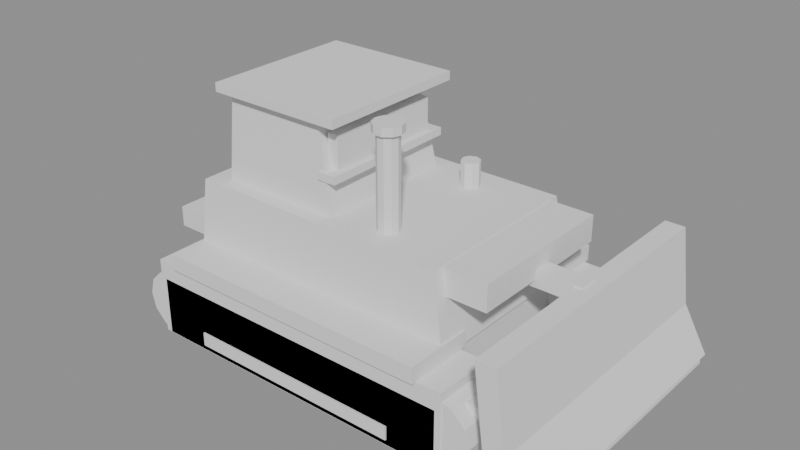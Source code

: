 # Source: d9.blend  (saved by Blender 5.2.44; exported with 4.5.12 LTS)
import bpy
from mathutils import Matrix  # noqa: F401  (used for matrix-valued properties, if any)

bpy.ops.wm.read_factory_settings(use_empty=True)
scene = bpy.context.scene
scene.name = 'Scene'

# ---- meshes
me_track_l = bpy.data.meshes.new('track_l')
me_track_l.from_pydata([(-3.0, -2.025, 0.0), (2.4, -2.025, 0.0), (2.4, -1.075, 0.0), (-3.0, -1.075, 0.0), (-3.0, -2.025, 1.25), (2.4, -2.025, 1.25), (2.4, -1.075, 1.25), (-3.0, -1.075, 1.25)], [], [(0, 1, 2, 3), (7, 6, 5, 4), (0, 4, 5, 1), (1, 5, 6, 2), (2, 6, 7, 3), (3, 7, 4, 0)])
me_track_l.update()
me_fender_l = bpy.data.meshes.new('fender_l')
me_fender_l.from_pydata([(-2.6, -2.11, 1.25), (2.0, -2.11, 1.25), (2.0, -0.99, 1.25), (-2.6, -0.99, 1.25), (-2.6, -2.11, 1.51), (2.0, -2.11, 1.51), (2.0, -0.99, 1.51), (-2.6, -0.99, 1.51)], [], [(0, 1, 2, 3), (7, 6, 5, 4), (0, 4, 5, 1), (1, 5, 6, 2), (2, 6, 7, 3), (3, 7, 4, 0)])
me_fender_l.update()
me_sprocket_l = bpy.data.meshes.new('sprocket_l')
me_sprocket_l.from_pydata([(2.84, -2.01, 0.58), (2.765, -2.01, 0.86), (2.56, -2.01, 1.065), (2.28, -2.01, 1.14), (2.0, -2.01, 1.065), (1.795, -2.01, 0.86), (1.72, -2.01, 0.58), (1.795, -2.01, 0.3), (2.0, -2.01, 0.09503), (2.28, -2.01, 0.02), (2.56, -2.01, 0.09503), (2.765, -2.01, 0.3), (2.84, -1.09, 0.58), (2.765, -1.09, 0.86), (2.56, -1.09, 1.065), (2.28, -1.09, 1.14), (2.0, -1.09, 1.065), (1.795, -1.09, 0.86), (1.72, -1.09, 0.58), (1.795, -1.09, 0.3), (2.0, -1.09, 0.09503), (2.28, -1.09, 0.02), (2.56, -1.09, 0.09503), (2.765, -1.09, 0.3)], [], [(0, 1, 13, 12), (1, 2, 14, 13), (2, 3, 15, 14), (3, 4, 16, 15), (4, 5, 17, 16), (5, 6, 18, 17), (6, 7, 19, 18), (7, 8, 20, 19), (8, 9, 21, 20), (9, 10, 22, 21), (10, 11, 23, 22), (11, 0, 12, 23), (11, 10, 9, 8, 7, 6, 5, 4, 3, 2, 1, 0), (12, 13, 14, 15, 16, 17, 18, 19, 20, 21, 22, 23)])
me_sprocket_l.update()
me_idler_l = bpy.data.meshes.new('idler_l')
me_idler_l.from_pydata([(-2.28, -2.01, 0.54), (-2.35, -2.01, 0.8), (-2.54, -2.01, 0.9903), (-2.8, -2.01, 1.06), (-3.06, -2.01, 0.9903), (-3.25, -2.01, 0.8), (-3.32, -2.01, 0.54), (-3.25, -2.01, 0.28), (-3.06, -2.01, 0.08967), (-2.8, -2.01, 0.02), (-2.54, -2.01, 0.08967), (-2.35, -2.01, 0.28), (-2.28, -1.09, 0.54), (-2.35, -1.09, 0.8), (-2.54, -1.09, 0.9903), (-2.8, -1.09, 1.06), (-3.06, -1.09, 0.9903), (-3.25, -1.09, 0.8), (-3.32, -1.09, 0.54), (-3.25, -1.09, 0.28), (-3.06, -1.09, 0.08967), (-2.8, -1.09, 0.02), (-2.54, -1.09, 0.08967), (-2.35, -1.09, 0.28)], [], [(0, 1, 13, 12), (1, 2, 14, 13), (2, 3, 15, 14), (3, 4, 16, 15), (4, 5, 17, 16), (5, 6, 18, 17), (6, 7, 19, 18), (7, 8, 20, 19), (8, 9, 21, 20), (9, 10, 22, 21), (10, 11, 23, 22), (11, 0, 12, 23), (11, 10, 9, 8, 7, 6, 5, 4, 3, 2, 1, 0), (12, 13, 14, 15, 16, 17, 18, 19, 20, 21, 22, 23)])
me_idler_l.update()
me_roller_l = bpy.data.meshes.new('roller_l')
me_roller_l.from_pydata([(-2.1, -2.05, 0.09), (1.5, -2.05, 0.09), (1.5, -1.05, 0.09), (-2.1, -1.05, 0.09), (-2.1, -2.05, 0.31), (1.5, -2.05, 0.31), (1.5, -1.05, 0.31), (-2.1, -1.05, 0.31)], [], [(0, 1, 2, 3), (7, 6, 5, 4), (0, 4, 5, 1), (1, 5, 6, 2), (2, 6, 7, 3), (3, 7, 4, 0)])
me_roller_l.update()
me_track_r = bpy.data.meshes.new('track_r')
me_track_r.from_pydata([(-3.0, 1.075, 0.0), (2.4, 1.075, 0.0), (2.4, 2.025, 0.0), (-3.0, 2.025, 0.0), (-3.0, 1.075, 1.25), (2.4, 1.075, 1.25), (2.4, 2.025, 1.25), (-3.0, 2.025, 1.25)], [], [(0, 1, 2, 3), (7, 6, 5, 4), (0, 4, 5, 1), (1, 5, 6, 2), (2, 6, 7, 3), (3, 7, 4, 0)])
me_track_r.update()
me_fender_r = bpy.data.meshes.new('fender_r')
me_fender_r.from_pydata([(-2.6, 0.99, 1.25), (2.0, 0.99, 1.25), (2.0, 2.11, 1.25), (-2.6, 2.11, 1.25), (-2.6, 0.99, 1.51), (2.0, 0.99, 1.51), (2.0, 2.11, 1.51), (-2.6, 2.11, 1.51)], [], [(0, 1, 2, 3), (7, 6, 5, 4), (0, 4, 5, 1), (1, 5, 6, 2), (2, 6, 7, 3), (3, 7, 4, 0)])
me_fender_r.update()
me_sprocket_r = bpy.data.meshes.new('sprocket_r')
me_sprocket_r.from_pydata([(2.84, 1.09, 0.58), (2.765, 1.09, 0.86), (2.56, 1.09, 1.065), (2.28, 1.09, 1.14), (2.0, 1.09, 1.065), (1.795, 1.09, 0.86), (1.72, 1.09, 0.58), (1.795, 1.09, 0.3), (2.0, 1.09, 0.09503), (2.28, 1.09, 0.02), (2.56, 1.09, 0.09503), (2.765, 1.09, 0.3), (2.84, 2.01, 0.58), (2.765, 2.01, 0.86), (2.56, 2.01, 1.065), (2.28, 2.01, 1.14), (2.0, 2.01, 1.065), (1.795, 2.01, 0.86), (1.72, 2.01, 0.58), (1.795, 2.01, 0.3), (2.0, 2.01, 0.09503), (2.28, 2.01, 0.02), (2.56, 2.01, 0.09503), (2.765, 2.01, 0.3)], [], [(0, 1, 13, 12), (1, 2, 14, 13), (2, 3, 15, 14), (3, 4, 16, 15), (4, 5, 17, 16), (5, 6, 18, 17), (6, 7, 19, 18), (7, 8, 20, 19), (8, 9, 21, 20), (9, 10, 22, 21), (10, 11, 23, 22), (11, 0, 12, 23), (11, 10, 9, 8, 7, 6, 5, 4, 3, 2, 1, 0), (12, 13, 14, 15, 16, 17, 18, 19, 20, 21, 22, 23)])
me_sprocket_r.update()
me_idler_r = bpy.data.meshes.new('idler_r')
me_idler_r.from_pydata([(-2.28, 1.09, 0.54), (-2.35, 1.09, 0.8), (-2.54, 1.09, 0.9903), (-2.8, 1.09, 1.06), (-3.06, 1.09, 0.9903), (-3.25, 1.09, 0.8), (-3.32, 1.09, 0.54), (-3.25, 1.09, 0.28), (-3.06, 1.09, 0.08967), (-2.8, 1.09, 0.02), (-2.54, 1.09, 0.08967), (-2.35, 1.09, 0.28), (-2.28, 2.01, 0.54), (-2.35, 2.01, 0.8), (-2.54, 2.01, 0.9903), (-2.8, 2.01, 1.06), (-3.06, 2.01, 0.9903), (-3.25, 2.01, 0.8), (-3.32, 2.01, 0.54), (-3.25, 2.01, 0.28), (-3.06, 2.01, 0.08967), (-2.8, 2.01, 0.02), (-2.54, 2.01, 0.08967), (-2.35, 2.01, 0.28)], [], [(0, 1, 13, 12), (1, 2, 14, 13), (2, 3, 15, 14), (3, 4, 16, 15), (4, 5, 17, 16), (5, 6, 18, 17), (6, 7, 19, 18), (7, 8, 20, 19), (8, 9, 21, 20), (9, 10, 22, 21), (10, 11, 23, 22), (11, 0, 12, 23), (11, 10, 9, 8, 7, 6, 5, 4, 3, 2, 1, 0), (12, 13, 14, 15, 16, 17, 18, 19, 20, 21, 22, 23)])
me_idler_r.update()
me_roller_r = bpy.data.meshes.new('roller_r')
me_roller_r.from_pydata([(-2.1, 1.05, 0.09), (1.5, 1.05, 0.09), (1.5, 2.05, 0.09), (-2.1, 2.05, 0.09), (-2.1, 1.05, 0.31), (1.5, 1.05, 0.31), (1.5, 2.05, 0.31), (-2.1, 2.05, 0.31)], [], [(0, 1, 2, 3), (7, 6, 5, 4), (0, 4, 5, 1), (1, 5, 6, 2), (2, 6, 7, 3), (3, 7, 4, 0)])
me_roller_r.update()
me_frame = bpy.data.meshes.new('frame')
me_frame.from_pydata([(-2.7, -1.225, 0.52), (2.0, -1.225, 0.52), (2.0, 1.225, 0.52), (-2.7, 1.225, 0.52), (-2.644, -1.169, 1.32), (1.944, -1.169, 1.32), (1.944, 1.169, 1.32), (-2.644, 1.169, 1.32)], [], [(0, 1, 2, 3), (7, 6, 5, 4), (0, 4, 5, 1), (1, 5, 6, 2), (2, 6, 7, 3), (3, 7, 4, 0)])
me_frame.update()
me_deck = bpy.data.meshes.new('deck')
me_deck.from_pydata([(-2.6, -1.5, 1.32), (2.0, -1.5, 1.32), (2.0, 1.5, 1.32), (-2.6, 1.5, 1.32), (-2.516, -1.416, 2.52), (1.79, -1.416, 2.52), (1.79, 1.416, 2.52), (-2.516, 1.416, 2.52)], [], [(0, 1, 2, 3), (7, 6, 5, 4), (0, 4, 5, 1), (1, 5, 6, 2), (2, 6, 7, 3), (3, 7, 4, 0)])
me_deck.update()
me_bonnet = bpy.data.meshes.new('bonnet')
me_bonnet.from_pydata([(0.8, -1.25, 2.09), (2.5, -1.25, 2.09), (2.5, 1.25, 2.09), (0.8, 1.25, 2.09), (0.8, -1.25, 2.51), (2.5, -1.25, 2.51), (2.5, 1.25, 2.51), (0.8, 1.25, 2.51)], [], [(0, 1, 2, 3), (7, 6, 5, 4), (0, 4, 5, 1), (1, 5, 6, 2), (2, 6, 7, 3), (3, 7, 4, 0)])
me_bonnet.update()
me_cab = bpy.data.meshes.new('cab')
me_cab.from_pydata([(-2.225, -1.175, 2.37), (-0.175, -1.175, 2.37), (-0.175, 1.175, 2.37), (-2.225, 1.175, 2.37), (-2.149, -1.099, 3.82), (-0.4806, -1.099, 3.82), (-0.4806, 1.099, 3.82), (-2.149, 1.099, 3.82)], [], [(0, 1, 2, 3), (7, 6, 5, 4), (0, 4, 5, 1), (1, 5, 6, 2), (2, 6, 7, 3), (3, 7, 4, 0)])
me_cab.update()
me_cab_roof = bpy.data.meshes.new('cab_roof')
me_cab_roof.from_pydata([(-2.305, -1.26, 3.89), (-0.055, -1.26, 3.89), (-0.055, 1.26, 3.89), (-2.305, 1.26, 3.89), (-2.305, -1.26, 4.03), (-0.055, -1.26, 4.03), (-0.055, 1.26, 4.03), (-2.305, 1.26, 4.03)], [], [(0, 1, 2, 3), (7, 6, 5, 4), (0, 4, 5, 1), (1, 5, 6, 2), (2, 6, 7, 3), (3, 7, 4, 0)])
me_cab_roof.update()
me_cab_visor = bpy.data.meshes.new('cab_visor')
me_cab_visor.from_pydata([(-0.41, -0.975, 3.154), (-0.23, -0.975, 3.154), (-0.23, 0.975, 3.154), (-0.41, 0.975, 3.154), (-0.41, -0.975, 3.674), (-0.23, -0.975, 3.674), (-0.23, 0.975, 3.674), (-0.41, 0.975, 3.674)], [], [(0, 1, 2, 3), (7, 6, 5, 4), (0, 4, 5, 1), (1, 5, 6, 2), (2, 6, 7, 3), (3, 7, 4, 0)])
me_cab_visor.update()
me_cab_sill = bpy.data.meshes.new('cab_sill')
me_cab_sill.from_pydata([(-0.43, -1.17, 3.035), (-0.13, -1.17, 3.035), (-0.13, 1.17, 3.035), (-0.43, 1.17, 3.035), (-0.43, -1.17, 3.155), (-0.13, -1.17, 3.155), (-0.13, 1.17, 3.155), (-0.43, 1.17, 3.155)], [], [(0, 1, 2, 3), (7, 6, 5, 4), (0, 4, 5, 1), (1, 5, 6, 2), (2, 6, 7, 3), (3, 7, 4, 0)])
me_cab_sill.update()
me_moldboard = bpy.data.meshes.new('moldboard')
me_moldboard.from_pydata([(3.68, -2.3, 0.02), (3.96, -2.3, 0.28), (3.56, -2.3, 0.99), (3.4, -2.3, 2.2), (3.08, -2.3, 2.2), (3.24, -2.3, 0.968), (3.4, -2.3, 0.1), (3.68, 2.3, 0.02), (3.96, 2.3, 0.28), (3.56, 2.3, 0.99), (3.4, 2.3, 2.2), (3.08, 2.3, 2.2), (3.24, 2.3, 0.968), (3.4, 2.3, 0.1)], [], [(0, 1, 2, 3, 4, 5, 6), (13, 12, 11, 10, 9, 8, 7), (0, 1, 8, 7), (1, 2, 9, 8), (2, 3, 10, 9), (3, 4, 11, 10), (4, 5, 12, 11), (5, 6, 13, 12), (6, 0, 7, 13)])
me_moldboard.update()
me_pusharm_l = bpy.data.meshes.new('pusharm_l')
me_pusharm_l.from_pydata([(0.25, -1.74, 0.67), (3.45, -1.74, 0.67), (3.45, -1.36, 0.67), (0.25, -1.36, 0.67), (0.25, -1.74, 1.05), (3.45, -1.74, 1.05), (3.45, -1.36, 1.05), (0.25, -1.36, 1.05)], [], [(0, 1, 2, 3), (7, 6, 5, 4), (0, 4, 5, 1), (1, 5, 6, 2), (2, 6, 7, 3), (3, 7, 4, 0)])
me_pusharm_l.update()
me_pusharm_r = bpy.data.meshes.new('pusharm_r')
me_pusharm_r.from_pydata([(0.25, 1.36, 0.67), (3.45, 1.36, 0.67), (3.45, 1.74, 0.67), (0.25, 1.74, 0.67), (0.25, 1.36, 1.05), (3.45, 1.36, 1.05), (3.45, 1.74, 1.05), (0.25, 1.74, 1.05)], [], [(0, 1, 2, 3), (7, 6, 5, 4), (0, 4, 5, 1), (1, 5, 6, 2), (2, 6, 7, 3), (3, 7, 4, 0)])
me_pusharm_r.update()
me_blade_link = bpy.data.meshes.new('blade_link')
me_blade_link.from_pydata([(1.3, -0.15, 1.97), (3.2, -0.15, 1.97), (3.2, 0.15, 1.97), (1.3, 0.15, 1.97), (1.3, -0.15, 2.23), (3.2, -0.15, 2.23), (3.2, 0.15, 2.23), (1.3, 0.15, 2.23)], [], [(0, 1, 2, 3), (7, 6, 5, 4), (0, 4, 5, 1), (1, 5, 6, 2), (2, 6, 7, 3), (3, 7, 4, 0)])
me_blade_link.update()
me_stack = bpy.data.meshes.new('stack')
me_stack.from_pydata([(0.79, -0.92, 2.37), (0.7575, -0.8201, 2.37), (0.6725, -0.7583, 2.37), (0.5675, -0.7583, 2.37), (0.4825, -0.8201, 2.37), (0.45, -0.92, 2.37), (0.4825, -1.02, 2.37), (0.5675, -1.082, 2.37), (0.6725, -1.082, 2.37), (0.7575, -1.02, 2.37), (0.79, -0.92, 3.99), (0.7575, -0.8201, 3.99), (0.6725, -0.7583, 3.99), (0.5675, -0.7583, 3.99), (0.4825, -0.8201, 3.99), (0.45, -0.92, 3.99), (0.4825, -1.02, 3.99), (0.5675, -1.082, 3.99), (0.6725, -1.082, 3.99), (0.7575, -1.02, 3.99)], [], [(0, 1, 2, 3, 4, 5, 6, 7, 8, 9), (19, 18, 17, 16, 15, 14, 13, 12, 11, 10), (0, 1, 11, 10), (1, 2, 12, 11), (2, 3, 13, 12), (3, 4, 14, 13), (4, 5, 15, 14), (5, 6, 16, 15), (6, 7, 17, 16), (7, 8, 18, 17), (8, 9, 19, 18), (9, 0, 10, 19)])
me_stack.update()
me_stack_cap = bpy.data.meshes.new('stack_cap')
me_stack_cap.from_pydata([(0.85, -0.92, 3.95), (0.8061, -0.7848, 3.95), (0.6911, -0.7013, 3.95), (0.5489, -0.7013, 3.95), (0.4339, -0.7848, 3.95), (0.39, -0.92, 3.95), (0.4339, -1.055, 3.95), (0.5489, -1.139, 3.95), (0.6911, -1.139, 3.95), (0.8061, -1.055, 3.95), (0.85, -0.92, 4.08), (0.8061, -0.7848, 4.08), (0.6911, -0.7013, 4.08), (0.5489, -0.7013, 4.08), (0.4339, -0.7848, 4.08), (0.39, -0.92, 4.08), (0.4339, -1.055, 4.08), (0.5489, -1.139, 4.08), (0.6911, -1.139, 4.08), (0.8061, -1.055, 4.08)], [], [(0, 1, 2, 3, 4, 5, 6, 7, 8, 9), (19, 18, 17, 16, 15, 14, 13, 12, 11, 10), (0, 1, 11, 10), (1, 2, 12, 11), (2, 3, 13, 12), (3, 4, 14, 13), (4, 5, 15, 14), (5, 6, 16, 15), (6, 7, 17, 16), (7, 8, 18, 17), (8, 9, 19, 18), (9, 0, 10, 19)])
me_stack_cap.update()
me_precleaner = bpy.data.meshes.new('precleaner')
me_precleaner.from_pydata([(0.77, 0.92, 2.37), (0.7261, 1.026, 2.37), (0.62, 1.07, 2.37), (0.5139, 1.026, 2.37), (0.47, 0.92, 2.37), (0.5139, 0.8139, 2.37), (0.62, 0.77, 2.37), (0.7261, 0.8139, 2.37), (0.77, 0.92, 2.92), (0.7261, 1.026, 2.92), (0.62, 1.07, 2.92), (0.5139, 1.026, 2.92), (0.47, 0.92, 2.92), (0.5139, 0.8139, 2.92), (0.62, 0.77, 2.92), (0.7261, 0.8139, 2.92)], [], [(0, 1, 2, 3, 4, 5, 6, 7), (15, 14, 13, 12, 11, 10, 9, 8), (0, 1, 9, 8), (1, 2, 10, 9), (2, 3, 11, 10), (3, 4, 12, 11), (4, 5, 13, 12), (5, 6, 14, 13), (6, 7, 15, 14), (7, 0, 8, 15)])
me_precleaner.update()
me_ripper_beam = bpy.data.meshes.new('ripper_beam')
me_ripper_beam.from_pydata([(-3.725, -0.95, 1.17), (-2.375, -0.95, 1.17), (-2.375, 0.95, 1.17), (-3.725, 0.95, 1.17), (-3.725, -0.95, 1.51), (-2.375, -0.95, 1.51), (-2.375, 0.95, 1.51), (-3.725, 0.95, 1.51)], [], [(0, 1, 2, 3), (7, 6, 5, 4), (0, 4, 5, 1), (1, 5, 6, 2), (2, 6, 7, 3), (3, 7, 4, 0)])
me_ripper_beam.update()
me_ripper_tine = bpy.data.meshes.new('ripper_tine')
me_ripper_tine.from_pydata([(-3.42, -0.17, 1.42), (-3.2, -0.17, 1.42), (-3.62, -0.17, 0.06), (-3.86, -0.17, 0.14), (-3.42, 0.17, 1.42), (-3.2, 0.17, 1.42), (-3.62, 0.17, 0.06), (-3.86, 0.17, 0.14)], [], [(0, 1, 2, 3), (7, 6, 5, 4), (0, 1, 5, 4), (1, 2, 6, 5), (2, 3, 7, 6), (3, 0, 4, 7)])
me_ripper_tine.update()
me_wreck_hull = bpy.data.meshes.new('WRECK_hull')
me_wreck_hull.from_pydata([(-2.6, -1.45, 0.375), (1.8, -1.45, 0.375), (1.8, 1.45, 0.375), (-2.6, 1.45, 0.375), (-2.6, -1.45, 1.425), (1.8, -1.45, 1.425), (1.8, 1.45, 1.425), (-2.6, 1.45, 1.425)], [], [(0, 1, 2, 3), (7, 6, 5, 4), (0, 4, 5, 1), (1, 5, 6, 2), (2, 6, 7, 3), (3, 7, 4, 0)])
me_wreck_hull.update()
me_wreck_track_l = bpy.data.meshes.new('WRECK_track_l')
me_wreck_track_l.from_pydata([(-2.9, -2.025, -0.005), (2.3, -2.025, -0.005), (2.3, -1.075, -0.005), (-2.9, -1.075, -0.005), (-2.9, -2.025, 0.945), (2.3, -2.025, 0.945), (2.3, -1.075, 0.945), (-2.9, -1.075, 0.945)], [], [(0, 1, 2, 3), (7, 6, 5, 4), (0, 4, 5, 1), (1, 5, 6, 2), (2, 6, 7, 3), (3, 7, 4, 0)])
me_wreck_track_l.update()
me_wreck_track_r = bpy.data.meshes.new('WRECK_track_r')
me_wreck_track_r.from_pydata([(-2.9, 1.075, -0.005), (2.3, 1.075, -0.005), (2.3, 2.025, -0.005), (-2.9, 2.025, -0.005), (-2.9, 1.075, 0.945), (2.3, 1.075, 0.945), (2.3, 2.025, 0.945), (-2.9, 2.025, 0.945)], [], [(0, 1, 2, 3), (7, 6, 5, 4), (0, 4, 5, 1), (1, 5, 6, 2), (2, 6, 7, 3), (3, 7, 4, 0)])
me_wreck_track_r.update()
me_wreck_cab = bpy.data.meshes.new('WRECK_cab')
me_wreck_cab.from_pydata([(-2.225, -0.95, 1.425), (-0.375, -0.95, 1.425), (-0.375, 1.15, 1.425), (-2.225, 1.15, 1.425), (-2.225, -0.95, 2.275), (-0.375, -0.95, 2.275), (-0.375, 1.15, 2.275), (-2.225, 1.15, 2.275)], [], [(0, 1, 2, 3), (7, 6, 5, 4), (0, 4, 5, 1), (1, 5, 6, 2), (2, 6, 7, 3), (3, 7, 4, 0)])
me_wreck_cab.update()
me_wreck_blade = bpy.data.meshes.new('WRECK_blade')
me_wreck_blade.from_pydata([(3.3, -2.3, 0.02), (3.9, -2.3, 0.1), (3.86, -2.3, 0.46), (3.26, -2.3, 0.38), (3.3, 2.3, 0.02), (3.9, 2.3, 0.1), (3.86, 2.3, 0.46), (3.26, 2.3, 0.38)], [], [(0, 1, 2, 3), (7, 6, 5, 4), (0, 1, 5, 4), (1, 2, 6, 5), (2, 3, 7, 6), (3, 0, 4, 7)])
me_wreck_blade.update()
me_wreck_stack = bpy.data.meshes.new('WRECK_stack')
me_wreck_stack.from_pydata([(0.25, -1.22, 1.39), (1.55, -1.22, 1.39), (1.55, -0.88, 1.39), (0.25, -0.88, 1.39), (0.25, -1.22, 1.71), (1.55, -1.22, 1.71), (1.55, -0.88, 1.71), (0.25, -0.88, 1.71)], [], [(0, 1, 2, 3), (7, 6, 5, 4), (0, 4, 5, 1), (1, 5, 6, 2), (2, 6, 7, 3), (3, 7, 4, 0)])
me_wreck_stack.update()
me_wreck_ripper = bpy.data.meshes.new('WRECK_ripper')
me_wreck_ripper.from_pydata([(-3.7, -0.21, 0.43), (-2.4, -0.21, 0.43), (-2.4, 0.21, 0.43), (-3.7, 0.21, 0.43), (-3.7, -0.21, 0.77), (-2.4, -0.21, 0.77), (-2.4, 0.21, 0.77), (-3.7, 0.21, 0.77)], [], [(0, 1, 2, 3), (7, 6, 5, 4), (0, 4, 5, 1), (1, 5, 6, 2), (2, 6, 7, 3), (3, 7, 4, 0)])
me_wreck_ripper.update()

# ---- objects
ob_track_l = bpy.data.objects.new('track_l', me_track_l)
ob_fender_l = bpy.data.objects.new('fender_l', me_fender_l)
ob_sprocket_l = bpy.data.objects.new('sprocket_l', me_sprocket_l)
ob_idler_l = bpy.data.objects.new('idler_l', me_idler_l)
ob_roller_l = bpy.data.objects.new('roller_l', me_roller_l)
ob_track_r = bpy.data.objects.new('track_r', me_track_r)
ob_fender_r = bpy.data.objects.new('fender_r', me_fender_r)
ob_sprocket_r = bpy.data.objects.new('sprocket_r', me_sprocket_r)
ob_idler_r = bpy.data.objects.new('idler_r', me_idler_r)
ob_roller_r = bpy.data.objects.new('roller_r', me_roller_r)
ob_frame = bpy.data.objects.new('frame', me_frame)
ob_deck = bpy.data.objects.new('deck', me_deck)
ob_bonnet = bpy.data.objects.new('bonnet', me_bonnet)
ob_cab = bpy.data.objects.new('cab', me_cab)
ob_cab_roof = bpy.data.objects.new('cab_roof', me_cab_roof)
ob_cab_visor = bpy.data.objects.new('cab_visor', me_cab_visor)
ob_cab_sill = bpy.data.objects.new('cab_sill', me_cab_sill)
ob_moldboard = bpy.data.objects.new('moldboard', me_moldboard)
ob_pusharm_l = bpy.data.objects.new('pusharm_l', me_pusharm_l)
ob_pusharm_r = bpy.data.objects.new('pusharm_r', me_pusharm_r)
ob_blade_link = bpy.data.objects.new('blade_link', me_blade_link)
ob_stack = bpy.data.objects.new('stack', me_stack)
ob_stack_cap = bpy.data.objects.new('stack_cap', me_stack_cap)
ob_precleaner = bpy.data.objects.new('precleaner', me_precleaner)
ob_ripper_beam = bpy.data.objects.new('ripper_beam', me_ripper_beam)
ob_ripper_tine = bpy.data.objects.new('ripper_tine', me_ripper_tine)
ob_wreck_hull = bpy.data.objects.new('WRECK_hull', me_wreck_hull)
ob_wreck_track_l = bpy.data.objects.new('WRECK_track_l', me_wreck_track_l)
ob_wreck_track_r = bpy.data.objects.new('WRECK_track_r', me_wreck_track_r)
ob_wreck_cab = bpy.data.objects.new('WRECK_cab', me_wreck_cab)
ob_wreck_blade = bpy.data.objects.new('WRECK_blade', me_wreck_blade)
ob_wreck_stack = bpy.data.objects.new('WRECK_stack', me_wreck_stack)
ob_wreck_ripper = bpy.data.objects.new('WRECK_ripper', me_wreck_ripper)

# ---- transforms, parenting, visibility, modifiers, constraints
ob_track_l.location = (0.0, 0.0, 0.0)
ob_fender_l.location = (0.0, 0.0, 0.0)
ob_sprocket_l.location = (0.0, 0.0, 0.0)
ob_idler_l.location = (0.0, 0.0, 0.0)
ob_roller_l.location = (0.0, 0.0, 0.0)
ob_track_r.location = (0.0, 0.0, 0.0)
ob_fender_r.location = (0.0, 0.0, 0.0)
ob_sprocket_r.location = (0.0, 0.0, 0.0)
ob_idler_r.location = (0.0, 0.0, 0.0)
ob_roller_r.location = (0.0, 0.0, 0.0)
ob_frame.location = (0.0, 0.0, 0.0)
ob_deck.location = (0.0, 0.0, 0.0)
ob_bonnet.location = (0.0, 0.0, 0.0)
ob_cab.location = (0.0, 0.0, 0.0)
ob_cab_roof.location = (0.0, 0.0, 0.0)
ob_cab_visor.location = (0.0, 0.0, 0.0)
ob_cab_sill.location = (0.0, 0.0, 0.0)
ob_moldboard.location = (0.0, 0.0, 0.0)
ob_pusharm_l.location = (0.0, 0.0, 0.0)
ob_pusharm_r.location = (0.0, 0.0, 0.0)
ob_blade_link.location = (0.0, 0.0, 0.0)
ob_stack.location = (0.0, 0.0, 0.0)
ob_stack_cap.location = (0.0, 0.0, 0.0)
ob_precleaner.location = (0.0, 0.0, 0.0)
ob_ripper_beam.location = (0.0, 0.0, 0.0)
ob_ripper_tine.location = (0.0, 0.0, 0.0)
ob_wreck_hull.location = (0.0, 0.0, 0.0)
ob_wreck_track_l.location = (0.0, 0.0, 0.0)
ob_wreck_track_r.location = (0.0, 0.0, 0.0)
ob_wreck_cab.location = (0.0, 0.0, 0.0)
ob_wreck_blade.location = (0.0, 0.0, 0.0)
ob_wreck_stack.location = (0.0, 0.0, 0.0)
ob_wreck_ripper.location = (0.0, 0.0, 0.0)

# ---- collection membership
scene.collection.objects.link(ob_track_l)
scene.collection.objects.link(ob_fender_l)
scene.collection.objects.link(ob_sprocket_l)
scene.collection.objects.link(ob_idler_l)
scene.collection.objects.link(ob_roller_l)
scene.collection.objects.link(ob_track_r)
scene.collection.objects.link(ob_fender_r)
scene.collection.objects.link(ob_sprocket_r)
scene.collection.objects.link(ob_idler_r)
scene.collection.objects.link(ob_roller_r)
scene.collection.objects.link(ob_frame)
scene.collection.objects.link(ob_deck)
scene.collection.objects.link(ob_bonnet)
scene.collection.objects.link(ob_cab)
scene.collection.objects.link(ob_cab_roof)
scene.collection.objects.link(ob_cab_visor)
scene.collection.objects.link(ob_cab_sill)
scene.collection.objects.link(ob_moldboard)
scene.collection.objects.link(ob_pusharm_l)
scene.collection.objects.link(ob_pusharm_r)
scene.collection.objects.link(ob_blade_link)
scene.collection.objects.link(ob_stack)
scene.collection.objects.link(ob_stack_cap)
scene.collection.objects.link(ob_precleaner)
scene.collection.objects.link(ob_ripper_beam)
scene.collection.objects.link(ob_ripper_tine)
scene.collection.objects.link(ob_wreck_hull)
scene.collection.objects.link(ob_wreck_track_l)
scene.collection.objects.link(ob_wreck_track_r)
scene.collection.objects.link(ob_wreck_cab)
scene.collection.objects.link(ob_wreck_blade)
scene.collection.objects.link(ob_wreck_stack)
scene.collection.objects.link(ob_wreck_ripper)

# ---- scene / render settings (as saved in the file)
scene.frame_start = 1; scene.frame_end = 250; scene.frame_set(1)
scene.render.engine = 'BLENDER_EEVEE_NEXT'
scene.render.bake_bias = 0.0
scene.render.bake_samples = 0
scene.render.compositor_device = 'GPU'
scene.eevee.use_volume_custom_range = False
scene.eevee.fast_gi_thickness_near = 0.1
scene.eevee.fast_gi_thickness_far = 0.0
scene.eevee.ray_tracing_options.screen_trace_thickness = 0.1
bpy.context.view_layer.update()

# ---- added for rendering (the .blend has no active camera and no usable light): camera, sun + grey world if the file has none
cam_auto = bpy.data.cameras.new('AutoCamera')
cam_auto.lens = 50.0
cam_auto.sensor_width = 36.0
cam_auto.clip_end = 1000.0
ob_auto_camera = bpy.data.objects.new('AutoCamera', cam_auto)
scene.collection.objects.link(ob_auto_camera)
ob_auto_camera.location = (9.25585, -11.047, 9.40218)
ob_auto_camera.rotation_euler = (1.09748, -7.21219e-08, 0.694738)
scene.camera = ob_auto_camera
light_auto_sun = bpy.data.lights.new('AutoSun', 'SUN')
light_auto_sun.energy = 3.0
light_auto_sun.angle = 0.0523599
ob_auto_sun = bpy.data.objects.new('AutoSun', light_auto_sun)
scene.collection.objects.link(ob_auto_sun)
ob_auto_sun.rotation_euler = (0.872665, 0.174533, 0.523599)
if scene.world is None:
    world_auto = bpy.data.worlds.new('AutoWorld')
    world_auto.color = (0.3, 0.3, 0.3)
    scene.world = world_auto
bpy.context.view_layer.update()
